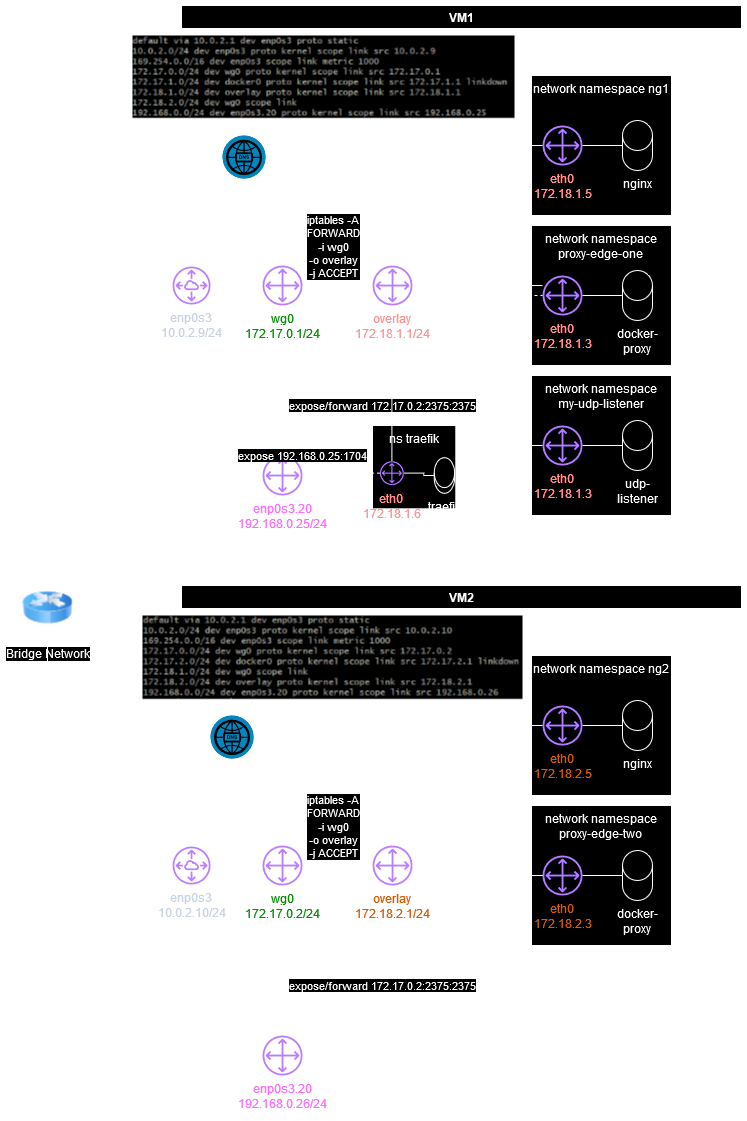

The diagram above was exported from draw.io. Its source (the exported page's mxGraphModel, read from the mxfile embedded in the PNG):
<mxGraphModel dx="1434" dy="-491" grid="1" gridSize="10" guides="1" tooltips="1" connect="1" arrows="1" fold="1" page="1" pageScale="1" pageWidth="827" pageHeight="1169" math="0" shadow="0">
  <root>
    <mxCell id="0" />
    <mxCell id="1" parent="0" />
    <mxCell id="2" value="VM1" style="swimlane;whiteSpace=wrap;html=1;" vertex="1" parent="1">
      <mxGeometry x="249" y="1280" width="560" height="530" as="geometry">
        <mxRectangle x="240" y="30" width="60" height="30" as="alternateBounds" />
      </mxGeometry>
    </mxCell>
    <mxCell id="3" style="edgeStyle=orthogonalEdgeStyle;rounded=0;orthogonalLoop=1;jettySize=auto;html=1;entryX=0;entryY=0.5;entryDx=0;entryDy=0;entryPerimeter=0;" edge="1" parent="2">
      <mxGeometry relative="1" as="geometry">
        <mxPoint x="120" y="109" as="targetPoint" />
      </mxGeometry>
    </mxCell>
    <mxCell id="4" style="edgeStyle=orthogonalEdgeStyle;rounded=0;orthogonalLoop=1;jettySize=auto;html=1;entryX=0;entryY=0.5;entryDx=0;entryDy=0;entryPerimeter=0;" edge="1" parent="2">
      <mxGeometry relative="1" as="geometry">
        <mxPoint x="120" y="180" as="targetPoint" />
      </mxGeometry>
    </mxCell>
    <mxCell id="5" style="edgeStyle=orthogonalEdgeStyle;rounded=0;orthogonalLoop=1;jettySize=auto;html=1;endArrow=none;endFill=0;dashed=1;" edge="1" parent="2" source="7" target="11">
      <mxGeometry relative="1" as="geometry" />
    </mxCell>
    <mxCell id="6" value="iptables -A&lt;br&gt;FORWARD&lt;br&gt;-i wg0&lt;br&gt;-o overlay&lt;br&gt;-j ACCEPT" style="edgeLabel;html=1;align=center;verticalAlign=middle;resizable=0;points=[];" vertex="1" connectable="0" parent="5">
      <mxGeometry x="-0.0857" y="-3" relative="1" as="geometry">
        <mxPoint x="-8" y="-37" as="offset" />
      </mxGeometry>
    </mxCell>
    <mxCell id="7" value="&lt;font color=&quot;#ff0000&quot;&gt;overlay&lt;br&gt;172.18.1.1/24&lt;/font&gt;" style="sketch=0;outlineConnect=0;fontColor=#232F3E;gradientColor=none;fillColor=#8C4FFF;strokeColor=none;dashed=0;verticalLabelPosition=bottom;verticalAlign=top;align=center;html=1;fontSize=12;fontStyle=0;aspect=fixed;pointerEvents=1;shape=mxgraph.aws4.customer_gateway;labelPosition=center;" vertex="1" parent="2">
      <mxGeometry x="191" y="260" width="40" height="40" as="geometry" />
    </mxCell>
    <mxCell id="8" style="edgeStyle=orthogonalEdgeStyle;rounded=0;orthogonalLoop=1;jettySize=auto;html=1;endArrow=none;endFill=0;" edge="1" parent="2" source="9" target="41">
      <mxGeometry relative="1" as="geometry" />
    </mxCell>
    <mxCell id="9" value="&lt;font color=&quot;#ff00ff&quot;&gt;enp0s3.20&lt;br&gt;192.168.0.25/24&lt;br&gt;&lt;/font&gt;" style="sketch=0;outlineConnect=0;fontColor=#232F3E;gradientColor=none;fillColor=#8C4FFF;strokeColor=none;dashed=0;verticalLabelPosition=bottom;verticalAlign=top;align=center;html=1;fontSize=12;fontStyle=0;aspect=fixed;pointerEvents=1;shape=mxgraph.aws4.customer_gateway;" vertex="1" parent="2">
      <mxGeometry x="81" y="450" width="40" height="40" as="geometry" />
    </mxCell>
    <mxCell id="10" style="edgeStyle=orthogonalEdgeStyle;rounded=0;orthogonalLoop=1;jettySize=auto;html=1;endArrow=none;endFill=0;" edge="1" parent="2" source="11" target="41">
      <mxGeometry relative="1" as="geometry" />
    </mxCell>
    <mxCell id="11" value="&lt;font color=&quot;#00ff00&quot;&gt;wg0&lt;br&gt;172.17.0.1/24&lt;/font&gt;" style="sketch=0;outlineConnect=0;fontColor=#232F3E;gradientColor=none;fillColor=#8C4FFF;strokeColor=none;dashed=0;verticalLabelPosition=bottom;verticalAlign=top;align=center;html=1;fontSize=12;fontStyle=0;aspect=fixed;pointerEvents=1;shape=mxgraph.aws4.customer_gateway;labelPosition=center;" vertex="1" parent="2">
      <mxGeometry x="81" y="260" width="40" height="40" as="geometry" />
    </mxCell>
    <mxCell id="12" style="edgeStyle=orthogonalEdgeStyle;rounded=0;orthogonalLoop=1;jettySize=auto;html=1;entryX=0;entryY=0.5;entryDx=0;entryDy=0;entryPerimeter=0;" edge="1" parent="2">
      <mxGeometry relative="1" as="geometry">
        <mxPoint x="440" y="109" as="targetPoint" />
      </mxGeometry>
    </mxCell>
    <mxCell id="13" style="edgeStyle=orthogonalEdgeStyle;rounded=0;orthogonalLoop=1;jettySize=auto;html=1;entryX=0;entryY=0.5;entryDx=0;entryDy=0;entryPerimeter=0;" edge="1" parent="2">
      <mxGeometry relative="1" as="geometry">
        <mxPoint x="440" y="180" as="targetPoint" />
      </mxGeometry>
    </mxCell>
    <mxCell id="14" value="" style="group" vertex="1" connectable="0" parent="2">
      <mxGeometry x="350" y="70" width="140" height="140" as="geometry" />
    </mxCell>
    <mxCell id="15" value="network namespace ng1" style="whiteSpace=wrap;html=1;aspect=fixed;verticalAlign=top;container=1;" vertex="1" parent="14">
      <mxGeometry width="140" height="140" as="geometry" />
    </mxCell>
    <mxCell id="16" value="nginx" style="shape=cylinder3;whiteSpace=wrap;html=1;boundedLbl=1;backgroundOutline=1;size=15;labelPosition=center;verticalLabelPosition=bottom;align=center;verticalAlign=top;" vertex="1" parent="14">
      <mxGeometry x="91" y="45" width="30" height="50" as="geometry" />
    </mxCell>
    <mxCell id="17" value="&lt;font color=&quot;#ff0000&quot;&gt;eth0&lt;br&gt;172.18.1.5&lt;/font&gt;" style="sketch=0;outlineConnect=0;fontColor=#232F3E;gradientColor=none;fillColor=#8C4FFF;strokeColor=none;dashed=0;verticalLabelPosition=bottom;verticalAlign=top;align=center;html=1;fontSize=12;fontStyle=0;aspect=fixed;pointerEvents=1;shape=mxgraph.aws4.customer_gateway;labelPosition=center;" vertex="1" parent="14">
      <mxGeometry x="11" y="50" width="40" height="40" as="geometry" />
    </mxCell>
    <mxCell id="18" style="edgeStyle=orthogonalEdgeStyle;rounded=0;orthogonalLoop=1;jettySize=auto;html=1;entryX=0;entryY=0.5;entryDx=0;entryDy=0;entryPerimeter=0;endArrow=none;endFill=0;" edge="1" parent="14" source="17" target="16">
      <mxGeometry relative="1" as="geometry" />
    </mxCell>
    <mxCell id="19" style="edgeStyle=orthogonalEdgeStyle;rounded=0;orthogonalLoop=1;jettySize=auto;html=1;endArrow=none;endFill=0;" edge="1" parent="2" source="17" target="7">
      <mxGeometry relative="1" as="geometry" />
    </mxCell>
    <mxCell id="20" value="" style="group" vertex="1" connectable="0" parent="2">
      <mxGeometry x="350" y="220" width="140" height="140" as="geometry" />
    </mxCell>
    <mxCell id="21" value="network namespace&lt;br&gt;proxy-edge-one" style="whiteSpace=wrap;html=1;aspect=fixed;verticalAlign=top;container=1;" vertex="1" parent="20">
      <mxGeometry width="140" height="140" as="geometry" />
    </mxCell>
    <mxCell id="22" value="docker-proxy" style="shape=cylinder3;whiteSpace=wrap;html=1;boundedLbl=1;backgroundOutline=1;size=15;labelPosition=center;verticalLabelPosition=bottom;align=center;verticalAlign=top;" vertex="1" parent="20">
      <mxGeometry x="91" y="45" width="30" height="50" as="geometry" />
    </mxCell>
    <mxCell id="23" value="&lt;font color=&quot;#ff0000&quot;&gt;eth0&lt;br&gt;172.18.1.3&lt;/font&gt;" style="sketch=0;outlineConnect=0;fontColor=#232F3E;gradientColor=none;fillColor=#8C4FFF;strokeColor=none;dashed=0;verticalLabelPosition=bottom;verticalAlign=top;align=center;html=1;fontSize=12;fontStyle=0;aspect=fixed;pointerEvents=1;shape=mxgraph.aws4.customer_gateway;labelPosition=center;" vertex="1" parent="20">
      <mxGeometry x="11" y="50" width="40" height="40" as="geometry" />
    </mxCell>
    <mxCell id="24" style="edgeStyle=orthogonalEdgeStyle;rounded=0;orthogonalLoop=1;jettySize=auto;html=1;entryX=0;entryY=0.5;entryDx=0;entryDy=0;entryPerimeter=0;endArrow=none;endFill=0;" edge="1" parent="20" source="23" target="22">
      <mxGeometry relative="1" as="geometry" />
    </mxCell>
    <mxCell id="25" style="edgeStyle=orthogonalEdgeStyle;rounded=0;orthogonalLoop=1;jettySize=auto;html=1;endArrow=none;endFill=0;" edge="1" parent="2" source="23" target="7">
      <mxGeometry relative="1" as="geometry">
        <Array as="points">
          <mxPoint x="331" y="280" />
          <mxPoint x="331" y="280" />
        </Array>
      </mxGeometry>
    </mxCell>
    <mxCell id="26" value="" style="endArrow=none;html=1;rounded=0;dashed=1;" edge="1" parent="2" source="11" target="23">
      <mxGeometry width="50" height="50" relative="1" as="geometry">
        <mxPoint x="171" y="310" as="sourcePoint" />
        <mxPoint x="291" y="310" as="targetPoint" />
        <Array as="points">
          <mxPoint x="101" y="340" />
          <mxPoint x="101" y="400" />
          <mxPoint x="141" y="400" />
          <mxPoint x="191" y="400" />
          <mxPoint x="311" y="400" />
          <mxPoint x="311" y="290" />
        </Array>
      </mxGeometry>
    </mxCell>
    <mxCell id="27" value="expose/forward 172.17.0.2:2375:2375" style="edgeLabel;html=1;align=center;verticalAlign=middle;resizable=0;points=[];" vertex="1" connectable="0" parent="26">
      <mxGeometry x="-0.1532" y="1" relative="1" as="geometry">
        <mxPoint as="offset" />
      </mxGeometry>
    </mxCell>
    <mxCell id="28" value="" style="group" vertex="1" connectable="0" parent="2">
      <mxGeometry x="350" y="370" width="140" height="140" as="geometry" />
    </mxCell>
    <mxCell id="29" value="network namespace&lt;br&gt;my-udp-listener" style="whiteSpace=wrap;html=1;aspect=fixed;verticalAlign=top;container=1;" vertex="1" parent="28">
      <mxGeometry width="140" height="140" as="geometry" />
    </mxCell>
    <mxCell id="30" value="udp-listener" style="shape=cylinder3;whiteSpace=wrap;html=1;boundedLbl=1;backgroundOutline=1;size=15;labelPosition=center;verticalLabelPosition=bottom;align=center;verticalAlign=top;" vertex="1" parent="28">
      <mxGeometry x="91" y="45" width="30" height="50" as="geometry" />
    </mxCell>
    <mxCell id="31" value="&lt;font color=&quot;#ff0000&quot;&gt;eth0&lt;br&gt;172.18.1.3&lt;/font&gt;" style="sketch=0;outlineConnect=0;fontColor=#232F3E;gradientColor=none;fillColor=#8C4FFF;strokeColor=none;dashed=0;verticalLabelPosition=bottom;verticalAlign=top;align=center;html=1;fontSize=12;fontStyle=0;aspect=fixed;pointerEvents=1;shape=mxgraph.aws4.customer_gateway;labelPosition=center;" vertex="1" parent="28">
      <mxGeometry x="11" y="50" width="40" height="40" as="geometry" />
    </mxCell>
    <mxCell id="32" style="edgeStyle=orthogonalEdgeStyle;rounded=0;orthogonalLoop=1;jettySize=auto;html=1;entryX=0;entryY=0.5;entryDx=0;entryDy=0;entryPerimeter=0;endArrow=none;endFill=0;" edge="1" parent="28" source="31" target="30">
      <mxGeometry relative="1" as="geometry" />
    </mxCell>
    <mxCell id="33" value="" style="group" vertex="1" connectable="0" parent="2">
      <mxGeometry x="191" y="420" width="95" height="100" as="geometry" />
    </mxCell>
    <mxCell id="34" value="ns traefik" style="whiteSpace=wrap;html=1;aspect=fixed;verticalAlign=top;container=1;" vertex="1" parent="33">
      <mxGeometry width="83.33333333333334" height="83.33333333333334" as="geometry" />
    </mxCell>
    <mxCell id="35" value="traefik" style="shape=cylinder3;whiteSpace=wrap;html=1;boundedLbl=1;backgroundOutline=1;size=15;labelPosition=center;verticalLabelPosition=bottom;align=center;verticalAlign=top;" vertex="1" parent="33">
      <mxGeometry x="61.75" y="32.142857142857146" width="20.357142857142858" height="35.71428571428571" as="geometry" />
    </mxCell>
    <mxCell id="36" value="&lt;font color=&quot;#ff0000&quot;&gt;eth0&lt;br&gt;172.18.1.6&lt;/font&gt;" style="sketch=0;outlineConnect=0;fontColor=#232F3E;gradientColor=none;fillColor=#8C4FFF;strokeColor=none;dashed=0;verticalLabelPosition=bottom;verticalAlign=top;align=center;html=1;fontSize=12;fontStyle=0;aspect=fixed;pointerEvents=1;shape=mxgraph.aws4.customer_gateway;labelPosition=center;" vertex="1" parent="33">
      <mxGeometry x="7.4642857142857135" y="35.71428571428571" width="23.80952380952381" height="23.80952380952381" as="geometry" />
    </mxCell>
    <mxCell id="37" style="edgeStyle=orthogonalEdgeStyle;rounded=0;orthogonalLoop=1;jettySize=auto;html=1;entryX=0;entryY=0.5;entryDx=0;entryDy=0;entryPerimeter=0;endArrow=none;endFill=0;" edge="1" parent="33" source="36" target="35">
      <mxGeometry relative="1" as="geometry" />
    </mxCell>
    <mxCell id="38" style="edgeStyle=orthogonalEdgeStyle;rounded=0;orthogonalLoop=1;jettySize=auto;html=1;endArrow=none;endFill=0;" edge="1" parent="2" source="36" target="7">
      <mxGeometry relative="1" as="geometry" />
    </mxCell>
    <mxCell id="39" value="expose 192.168.0.25:1704" style="edgeStyle=orthogonalEdgeStyle;rounded=0;orthogonalLoop=1;jettySize=auto;html=1;endArrow=none;endFill=0;dashed=1;" edge="1" parent="2" source="36" target="9">
      <mxGeometry x="1" y="-20" relative="1" as="geometry">
        <mxPoint as="offset" />
      </mxGeometry>
    </mxCell>
    <mxCell id="40" value="" style="shape=image;verticalLabelPosition=bottom;labelBackgroundColor=default;verticalAlign=top;aspect=fixed;imageAspect=0;image=data:image/png,(base64 omitted: 13988 chars);" vertex="1" parent="2">
      <mxGeometry x="-49" y="30" width="382.68" height="83" as="geometry" />
    </mxCell>
    <mxCell id="41" value="enp0s3&lt;br&gt;10.0.2.9/24" style="sketch=0;outlineConnect=0;fontColor=#232F3E;gradientColor=none;fillColor=#8C4FFF;strokeColor=none;dashed=0;verticalLabelPosition=bottom;verticalAlign=top;align=center;html=1;fontSize=12;fontStyle=0;aspect=fixed;pointerEvents=1;shape=mxgraph.aws4.peering;" vertex="1" parent="2">
      <mxGeometry x="-9" y="261" width="38" height="38" as="geometry" />
    </mxCell>
    <mxCell id="42" value="CoreDNS&lt;br&gt;&lt;div&gt;connected to&lt;/div&gt;&lt;div&gt;VM1 and VM2&lt;/div&gt;&lt;div&gt;docker sockets&lt;br&gt;&lt;/div&gt;" style="fillColor=#28A8E0;verticalLabelPosition=bottom;sketch=0;html=1;strokeColor=#ffffff;verticalAlign=top;align=center;points=[[0.145,0.145,0],[0.5,0,0],[0.855,0.145,0],[1,0.5,0],[0.855,0.855,0],[0.5,1,0],[0.145,0.855,0],[0,0.5,0]];pointerEvents=1;shape=mxgraph.cisco_safe.compositeIcon;bgIcon=ellipse;resIcon=mxgraph.cisco_safe.capability.dns;" vertex="1" parent="2">
      <mxGeometry x="41" y="130" width="43" height="43" as="geometry" />
    </mxCell>
    <mxCell id="43" style="edgeStyle=orthogonalEdgeStyle;rounded=0;orthogonalLoop=1;jettySize=auto;html=1;endArrow=none;endFill=0;" edge="1" parent="2" source="31" target="7">
      <mxGeometry relative="1" as="geometry">
        <Array as="points">
          <mxPoint x="331" y="440" />
          <mxPoint x="331" y="280" />
        </Array>
      </mxGeometry>
    </mxCell>
    <mxCell id="44" value="Bridge Network" style="image;html=1;image=img/lib/clip_art/networking/Router_Icon_128x128.png" vertex="1" parent="1">
      <mxGeometry x="90" y="1850" width="50" height="65" as="geometry" />
    </mxCell>
    <mxCell id="45" style="edgeStyle=orthogonalEdgeStyle;rounded=0;orthogonalLoop=1;jettySize=auto;html=1;endArrow=none;endFill=0;" edge="1" source="41" target="44" parent="1">
      <mxGeometry relative="1" as="geometry" />
    </mxCell>
    <mxCell id="46" value="VM2" style="swimlane;whiteSpace=wrap;html=1;" vertex="1" parent="1">
      <mxGeometry x="249" y="1860" width="560" height="530" as="geometry">
        <mxRectangle x="240" y="30" width="60" height="30" as="alternateBounds" />
      </mxGeometry>
    </mxCell>
    <mxCell id="47" style="edgeStyle=orthogonalEdgeStyle;rounded=0;orthogonalLoop=1;jettySize=auto;html=1;entryX=0;entryY=0.5;entryDx=0;entryDy=0;entryPerimeter=0;" edge="1" parent="46">
      <mxGeometry relative="1" as="geometry">
        <mxPoint x="120" y="109" as="targetPoint" />
      </mxGeometry>
    </mxCell>
    <mxCell id="48" style="edgeStyle=orthogonalEdgeStyle;rounded=0;orthogonalLoop=1;jettySize=auto;html=1;entryX=0;entryY=0.5;entryDx=0;entryDy=0;entryPerimeter=0;" edge="1" parent="46">
      <mxGeometry relative="1" as="geometry">
        <mxPoint x="120" y="180" as="targetPoint" />
      </mxGeometry>
    </mxCell>
    <mxCell id="49" style="edgeStyle=orthogonalEdgeStyle;rounded=0;orthogonalLoop=1;jettySize=auto;html=1;endArrow=none;endFill=0;dashed=1;" edge="1" parent="46" source="51" target="55">
      <mxGeometry relative="1" as="geometry" />
    </mxCell>
    <mxCell id="50" value="iptables -A&lt;br&gt;FORWARD&lt;br&gt;-i wg0&lt;br&gt;-o overlay&lt;br&gt;-j ACCEPT" style="edgeLabel;html=1;align=center;verticalAlign=middle;resizable=0;points=[];" vertex="1" connectable="0" parent="49">
      <mxGeometry x="-0.0857" y="-3" relative="1" as="geometry">
        <mxPoint x="-8" y="-37" as="offset" />
      </mxGeometry>
    </mxCell>
    <mxCell id="51" value="&lt;font color=&quot;#ff8000&quot;&gt;overlay&lt;br&gt;172.18.2.1/24&lt;/font&gt;" style="sketch=0;outlineConnect=0;fontColor=#232F3E;gradientColor=none;fillColor=#8C4FFF;strokeColor=none;dashed=0;verticalLabelPosition=bottom;verticalAlign=top;align=center;html=1;fontSize=12;fontStyle=0;aspect=fixed;pointerEvents=1;shape=mxgraph.aws4.customer_gateway;labelPosition=center;" vertex="1" parent="46">
      <mxGeometry x="191" y="260" width="40" height="40" as="geometry" />
    </mxCell>
    <mxCell id="52" style="edgeStyle=orthogonalEdgeStyle;rounded=0;orthogonalLoop=1;jettySize=auto;html=1;endArrow=none;endFill=0;" edge="1" parent="46" source="53" target="73">
      <mxGeometry relative="1" as="geometry" />
    </mxCell>
    <mxCell id="53" value="&lt;font color=&quot;#ff00ff&quot;&gt;enp0s3.20&lt;br&gt;192.168.0.26/24&lt;br&gt;&lt;/font&gt;" style="sketch=0;outlineConnect=0;fontColor=#232F3E;gradientColor=none;fillColor=#8C4FFF;strokeColor=none;dashed=0;verticalLabelPosition=bottom;verticalAlign=top;align=center;html=1;fontSize=12;fontStyle=0;aspect=fixed;pointerEvents=1;shape=mxgraph.aws4.customer_gateway;" vertex="1" parent="46">
      <mxGeometry x="81" y="450" width="40" height="40" as="geometry" />
    </mxCell>
    <mxCell id="54" style="edgeStyle=orthogonalEdgeStyle;rounded=0;orthogonalLoop=1;jettySize=auto;html=1;endArrow=none;endFill=0;" edge="1" parent="46" source="55" target="73">
      <mxGeometry relative="1" as="geometry" />
    </mxCell>
    <mxCell id="55" value="&lt;font color=&quot;#00ff00&quot;&gt;wg0&lt;br&gt;172.17.0.2/24&lt;/font&gt;" style="sketch=0;outlineConnect=0;fontColor=#232F3E;gradientColor=none;fillColor=#8C4FFF;strokeColor=none;dashed=0;verticalLabelPosition=bottom;verticalAlign=top;align=center;html=1;fontSize=12;fontStyle=0;aspect=fixed;pointerEvents=1;shape=mxgraph.aws4.customer_gateway;labelPosition=center;" vertex="1" parent="46">
      <mxGeometry x="81" y="260" width="40" height="40" as="geometry" />
    </mxCell>
    <mxCell id="56" style="edgeStyle=orthogonalEdgeStyle;rounded=0;orthogonalLoop=1;jettySize=auto;html=1;entryX=0;entryY=0.5;entryDx=0;entryDy=0;entryPerimeter=0;" edge="1" parent="46">
      <mxGeometry relative="1" as="geometry">
        <mxPoint x="440" y="109" as="targetPoint" />
      </mxGeometry>
    </mxCell>
    <mxCell id="57" style="edgeStyle=orthogonalEdgeStyle;rounded=0;orthogonalLoop=1;jettySize=auto;html=1;entryX=0;entryY=0.5;entryDx=0;entryDy=0;entryPerimeter=0;" edge="1" parent="46">
      <mxGeometry relative="1" as="geometry">
        <mxPoint x="440" y="180" as="targetPoint" />
      </mxGeometry>
    </mxCell>
    <mxCell id="58" value="" style="shape=image;verticalLabelPosition=bottom;labelBackgroundColor=default;verticalAlign=top;aspect=fixed;imageAspect=0;image=data:image/png,(base64 omitted: 13988 chars);" vertex="1" parent="46">
      <mxGeometry x="-39" y="30" width="380.95" height="84" as="geometry" />
    </mxCell>
    <mxCell id="59" value="" style="group" vertex="1" connectable="0" parent="46">
      <mxGeometry x="350" y="70" width="140" height="140" as="geometry" />
    </mxCell>
    <mxCell id="60" value="network namespace ng2" style="whiteSpace=wrap;html=1;aspect=fixed;verticalAlign=top;container=1;" vertex="1" parent="59">
      <mxGeometry width="140" height="140" as="geometry" />
    </mxCell>
    <mxCell id="61" value="nginx" style="shape=cylinder3;whiteSpace=wrap;html=1;boundedLbl=1;backgroundOutline=1;size=15;labelPosition=center;verticalLabelPosition=bottom;align=center;verticalAlign=top;" vertex="1" parent="59">
      <mxGeometry x="91" y="45" width="30" height="50" as="geometry" />
    </mxCell>
    <mxCell id="62" value="&lt;font color=&quot;#ff8000&quot;&gt;eth0&lt;br&gt;172.18.2.5&lt;/font&gt;" style="sketch=0;outlineConnect=0;fontColor=#232F3E;gradientColor=none;fillColor=#8C4FFF;strokeColor=none;dashed=0;verticalLabelPosition=bottom;verticalAlign=top;align=center;html=1;fontSize=12;fontStyle=0;aspect=fixed;pointerEvents=1;shape=mxgraph.aws4.customer_gateway;labelPosition=center;" vertex="1" parent="59">
      <mxGeometry x="11" y="50" width="40" height="40" as="geometry" />
    </mxCell>
    <mxCell id="63" style="edgeStyle=orthogonalEdgeStyle;rounded=0;orthogonalLoop=1;jettySize=auto;html=1;entryX=0;entryY=0.5;entryDx=0;entryDy=0;entryPerimeter=0;endArrow=none;endFill=0;" edge="1" parent="59" source="62" target="61">
      <mxGeometry relative="1" as="geometry" />
    </mxCell>
    <mxCell id="64" style="edgeStyle=orthogonalEdgeStyle;rounded=0;orthogonalLoop=1;jettySize=auto;html=1;endArrow=none;endFill=0;" edge="1" parent="46" source="62" target="51">
      <mxGeometry relative="1" as="geometry" />
    </mxCell>
    <mxCell id="65" value="" style="group" vertex="1" connectable="0" parent="46">
      <mxGeometry x="350" y="220" width="140" height="140" as="geometry" />
    </mxCell>
    <mxCell id="66" value="network namespace&lt;br&gt;proxy-edge-two" style="whiteSpace=wrap;html=1;aspect=fixed;verticalAlign=top;container=1;" vertex="1" parent="65">
      <mxGeometry width="140" height="140" as="geometry" />
    </mxCell>
    <mxCell id="67" value="docker-proxy" style="shape=cylinder3;whiteSpace=wrap;html=1;boundedLbl=1;backgroundOutline=1;size=15;labelPosition=center;verticalLabelPosition=bottom;align=center;verticalAlign=top;" vertex="1" parent="65">
      <mxGeometry x="91" y="45" width="30" height="50" as="geometry" />
    </mxCell>
    <mxCell id="68" value="&lt;font color=&quot;#ff8000&quot;&gt;eth0&lt;br&gt;172.18.2.3&lt;/font&gt;" style="sketch=0;outlineConnect=0;fontColor=#232F3E;gradientColor=none;fillColor=#8C4FFF;strokeColor=none;dashed=0;verticalLabelPosition=bottom;verticalAlign=top;align=center;html=1;fontSize=12;fontStyle=0;aspect=fixed;pointerEvents=1;shape=mxgraph.aws4.customer_gateway;labelPosition=center;" vertex="1" parent="65">
      <mxGeometry x="11" y="50" width="40" height="40" as="geometry" />
    </mxCell>
    <mxCell id="69" style="edgeStyle=orthogonalEdgeStyle;rounded=0;orthogonalLoop=1;jettySize=auto;html=1;entryX=0;entryY=0.5;entryDx=0;entryDy=0;entryPerimeter=0;endArrow=none;endFill=0;" edge="1" parent="65" source="68" target="67">
      <mxGeometry relative="1" as="geometry" />
    </mxCell>
    <mxCell id="70" style="edgeStyle=orthogonalEdgeStyle;rounded=0;orthogonalLoop=1;jettySize=auto;html=1;endArrow=none;endFill=0;" edge="1" parent="46" source="68" target="51">
      <mxGeometry relative="1" as="geometry">
        <Array as="points">
          <mxPoint x="296" y="290" />
          <mxPoint x="296" y="280" />
        </Array>
      </mxGeometry>
    </mxCell>
    <mxCell id="71" value="" style="endArrow=none;html=1;rounded=0;dashed=1;" edge="1" parent="46" source="55" target="68">
      <mxGeometry width="50" height="50" relative="1" as="geometry">
        <mxPoint x="171" y="310" as="sourcePoint" />
        <mxPoint x="291" y="310" as="targetPoint" />
        <Array as="points">
          <mxPoint x="101" y="340" />
          <mxPoint x="101" y="400" />
          <mxPoint x="141" y="400" />
          <mxPoint x="191" y="400" />
          <mxPoint x="311" y="400" />
          <mxPoint x="311" y="290" />
        </Array>
      </mxGeometry>
    </mxCell>
    <mxCell id="72" value="expose/forward 172.17.0.2:2375:2375" style="edgeLabel;html=1;align=center;verticalAlign=middle;resizable=0;points=[];" vertex="1" connectable="0" parent="71">
      <mxGeometry x="-0.1532" y="1" relative="1" as="geometry">
        <mxPoint as="offset" />
      </mxGeometry>
    </mxCell>
    <mxCell id="73" value="enp0s3&lt;br&gt;10.0.2.10/24" style="sketch=0;outlineConnect=0;fontColor=#232F3E;gradientColor=none;fillColor=#8C4FFF;strokeColor=none;dashed=0;verticalLabelPosition=bottom;verticalAlign=top;align=center;html=1;fontSize=12;fontStyle=0;aspect=fixed;pointerEvents=1;shape=mxgraph.aws4.peering;" vertex="1" parent="46">
      <mxGeometry x="-9" y="261" width="38" height="38" as="geometry" />
    </mxCell>
    <mxCell id="74" value="CoreDNS&lt;br&gt;&lt;div&gt;connected to&lt;/div&gt;&lt;div&gt;VM1 and VM2&lt;/div&gt;&lt;div&gt;docker sockets&lt;br&gt;&lt;/div&gt;" style="fillColor=#28A8E0;verticalLabelPosition=bottom;sketch=0;html=1;strokeColor=#ffffff;verticalAlign=top;align=center;points=[[0.145,0.145,0],[0.5,0,0],[0.855,0.145,0],[1,0.5,0],[0.855,0.855,0],[0.5,1,0],[0.145,0.855,0],[0,0.5,0]];pointerEvents=1;shape=mxgraph.cisco_safe.compositeIcon;bgIcon=ellipse;resIcon=mxgraph.cisco_safe.capability.dns;" vertex="1" parent="46">
      <mxGeometry x="29" y="130" width="43" height="43" as="geometry" />
    </mxCell>
    <mxCell id="75" style="edgeStyle=orthogonalEdgeStyle;rounded=0;orthogonalLoop=1;jettySize=auto;html=1;entryX=0.5;entryY=1;entryDx=0;entryDy=0;endArrow=none;endFill=0;" edge="1" source="73" target="44" parent="1">
      <mxGeometry relative="1" as="geometry" />
    </mxCell>
  </root>
</mxGraphModel>